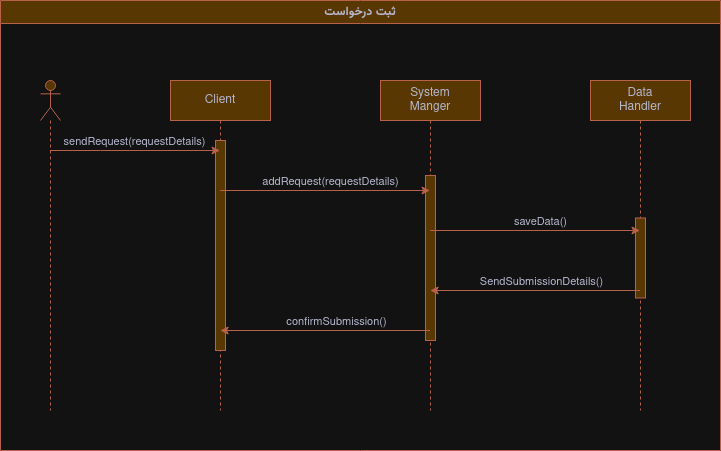

The diagram above was exported from draw.io. Its source (the exported page's mxGraphModel, read from the mxfile embedded in the PNG):
<mxGraphModel dx="1172" dy="757" grid="1" gridSize="10" guides="1" tooltips="1" connect="1" arrows="1" fold="1" page="1" pageScale="1" pageWidth="850" pageHeight="1100" background="none" math="0" shadow="0" adaptiveColors="auto">
  <root>
    <mxCell id="0" />
    <mxCell id="1" parent="0" />
    <mxCell id="5TeGuhc-esVz1vt5C5Wg-3" value="Client" style="shape=umlLifeline;perimeter=lifelinePerimeter;whiteSpace=wrap;html=1;container=1;dropTarget=0;collapsible=0;recursiveResize=0;outlineConnect=0;portConstraint=eastwest;newEdgeStyle={&quot;edgeStyle&quot;:&quot;elbowEdgeStyle&quot;,&quot;elbow&quot;:&quot;vertical&quot;,&quot;curved&quot;:0,&quot;rounded&quot;:0};labelBackgroundColor=none;fillColor=#F2CC8F;strokeColor=#E07A5F;fontColor=#393C56;" parent="1" vertex="1">
      <mxGeometry x="230" y="240" width="100" height="330" as="geometry" />
    </mxCell>
    <mxCell id="5TeGuhc-esVz1vt5C5Wg-17" value="" style="html=1;points=[[0,0,0,0,5],[0,1,0,0,-5],[1,0,0,0,5],[1,1,0,0,-5]];perimeter=orthogonalPerimeter;outlineConnect=0;targetShapes=umlLifeline;portConstraint=eastwest;newEdgeStyle={&quot;curved&quot;:0,&quot;rounded&quot;:0};labelBackgroundColor=none;fillColor=#F2CC8F;strokeColor=#E07A5F;fontColor=#393C56;" parent="5TeGuhc-esVz1vt5C5Wg-3" vertex="1">
      <mxGeometry x="45" y="60" width="10" height="210" as="geometry" />
    </mxCell>
    <mxCell id="5TeGuhc-esVz1vt5C5Wg-4" value="" style="shape=umlLifeline;perimeter=lifelinePerimeter;whiteSpace=wrap;html=1;container=1;dropTarget=0;collapsible=0;recursiveResize=0;outlineConnect=0;portConstraint=eastwest;newEdgeStyle={&quot;curved&quot;:0,&quot;rounded&quot;:0};participant=umlActor;labelBackgroundColor=none;fillColor=#F2CC8F;strokeColor=#E07A5F;fontColor=#393C56;" parent="1" vertex="1">
      <mxGeometry x="100" y="240" width="20" height="330" as="geometry" />
    </mxCell>
    <mxCell id="5TeGuhc-esVz1vt5C5Wg-5" value="" style="endArrow=classic;html=1;rounded=0;labelBackgroundColor=none;fontColor=default;strokeColor=#E07A5F;" parent="1" source="5TeGuhc-esVz1vt5C5Wg-4" target="5TeGuhc-esVz1vt5C5Wg-3" edge="1">
      <mxGeometry width="50" height="50" relative="1" as="geometry">
        <mxPoint x="320" y="330" as="sourcePoint" />
        <mxPoint x="370" y="280" as="targetPoint" />
        <Array as="points">
          <mxPoint x="160" y="310" />
        </Array>
      </mxGeometry>
    </mxCell>
    <mxCell id="5TeGuhc-esVz1vt5C5Wg-6" value="sendRequest(requestDetails)" style="edgeLabel;html=1;align=center;verticalAlign=middle;resizable=0;points=[];labelBackgroundColor=none;fontColor=#393C56;" parent="5TeGuhc-esVz1vt5C5Wg-5" vertex="1" connectable="0">
      <mxGeometry x="0.2435" relative="1" as="geometry">
        <mxPoint x="-22" y="-10" as="offset" />
      </mxGeometry>
    </mxCell>
    <mxCell id="5TeGuhc-esVz1vt5C5Wg-7" value="&lt;div&gt;System&lt;/div&gt;&lt;div&gt;Manger&lt;br&gt;&lt;/div&gt;" style="shape=umlLifeline;perimeter=lifelinePerimeter;whiteSpace=wrap;html=1;container=1;dropTarget=0;collapsible=0;recursiveResize=0;outlineConnect=0;portConstraint=eastwest;newEdgeStyle={&quot;edgeStyle&quot;:&quot;elbowEdgeStyle&quot;,&quot;elbow&quot;:&quot;vertical&quot;,&quot;curved&quot;:0,&quot;rounded&quot;:0};labelBackgroundColor=none;fillColor=#F2CC8F;strokeColor=#E07A5F;fontColor=#393C56;" parent="1" vertex="1">
      <mxGeometry x="440" y="240" width="100" height="330" as="geometry" />
    </mxCell>
    <mxCell id="5TeGuhc-esVz1vt5C5Wg-18" value="" style="html=1;points=[[0,0,0,0,5],[0,1,0,0,-5],[1,0,0,0,5],[1,1,0,0,-5]];perimeter=orthogonalPerimeter;outlineConnect=0;targetShapes=umlLifeline;portConstraint=eastwest;newEdgeStyle={&quot;curved&quot;:0,&quot;rounded&quot;:0};labelBackgroundColor=none;fillColor=#F2CC8F;strokeColor=#E07A5F;fontColor=#393C56;" parent="5TeGuhc-esVz1vt5C5Wg-7" vertex="1">
      <mxGeometry x="45" y="95" width="10" height="165" as="geometry" />
    </mxCell>
    <mxCell id="5TeGuhc-esVz1vt5C5Wg-8" value="" style="endArrow=classic;html=1;rounded=0;labelBackgroundColor=none;fontColor=default;strokeColor=#E07A5F;" parent="1" edge="1">
      <mxGeometry width="50" height="50" relative="1" as="geometry">
        <mxPoint x="279.6666666666665" y="350" as="sourcePoint" />
        <mxPoint x="489.5" y="350" as="targetPoint" />
      </mxGeometry>
    </mxCell>
    <mxCell id="5TeGuhc-esVz1vt5C5Wg-9" value="addRequest(requestDetails)" style="edgeLabel;html=1;align=center;verticalAlign=middle;resizable=0;points=[];labelBackgroundColor=none;fontColor=#393C56;" parent="5TeGuhc-esVz1vt5C5Wg-8" vertex="1" connectable="0">
      <mxGeometry x="-0.0087" y="-4" relative="1" as="geometry">
        <mxPoint x="6" y="-14" as="offset" />
      </mxGeometry>
    </mxCell>
    <mxCell id="5TeGuhc-esVz1vt5C5Wg-10" value="&lt;div&gt;Data&lt;/div&gt;&lt;div&gt;Handler&lt;br&gt;&lt;/div&gt;" style="shape=umlLifeline;perimeter=lifelinePerimeter;whiteSpace=wrap;html=1;container=1;dropTarget=0;collapsible=0;recursiveResize=0;outlineConnect=0;portConstraint=eastwest;newEdgeStyle={&quot;edgeStyle&quot;:&quot;elbowEdgeStyle&quot;,&quot;elbow&quot;:&quot;vertical&quot;,&quot;curved&quot;:0,&quot;rounded&quot;:0};labelBackgroundColor=none;fillColor=#F2CC8F;strokeColor=#E07A5F;fontColor=#393C56;" parent="1" vertex="1">
      <mxGeometry x="650" y="240" width="100" height="330" as="geometry" />
    </mxCell>
    <mxCell id="5TeGuhc-esVz1vt5C5Wg-21" value="" style="html=1;points=[[0,0,0,0,5],[0,1,0,0,-5],[1,0,0,0,5],[1,1,0,0,-5]];perimeter=orthogonalPerimeter;outlineConnect=0;targetShapes=umlLifeline;portConstraint=eastwest;newEdgeStyle={&quot;curved&quot;:0,&quot;rounded&quot;:0};labelBackgroundColor=none;fillColor=#F2CC8F;strokeColor=#E07A5F;fontColor=#393C56;" parent="5TeGuhc-esVz1vt5C5Wg-10" vertex="1">
      <mxGeometry x="45" y="137.5" width="10" height="80" as="geometry" />
    </mxCell>
    <mxCell id="5TeGuhc-esVz1vt5C5Wg-12" value="" style="endArrow=classic;html=1;rounded=0;labelBackgroundColor=none;fontColor=default;strokeColor=#E07A5F;" parent="1" edge="1">
      <mxGeometry width="50" height="50" relative="1" as="geometry">
        <mxPoint x="489.6666666666665" y="390" as="sourcePoint" />
        <mxPoint x="699.5" y="390" as="targetPoint" />
      </mxGeometry>
    </mxCell>
    <mxCell id="5TeGuhc-esVz1vt5C5Wg-13" value="saveData()" style="edgeLabel;html=1;align=center;verticalAlign=middle;resizable=0;points=[];labelBackgroundColor=none;fontColor=#393C56;" parent="5TeGuhc-esVz1vt5C5Wg-12" vertex="1" connectable="0">
      <mxGeometry x="-0.3503" relative="1" as="geometry">
        <mxPoint x="42" y="-10" as="offset" />
      </mxGeometry>
    </mxCell>
    <mxCell id="5TeGuhc-esVz1vt5C5Wg-15" value="" style="endArrow=classic;html=1;rounded=0;labelBackgroundColor=none;fontColor=default;strokeColor=#E07A5F;" parent="1" edge="1">
      <mxGeometry width="50" height="50" relative="1" as="geometry">
        <mxPoint x="489.5" y="490" as="sourcePoint" />
        <mxPoint x="279.6666666666665" y="490" as="targetPoint" />
      </mxGeometry>
    </mxCell>
    <mxCell id="5TeGuhc-esVz1vt5C5Wg-16" value="confirmSubmission()" style="edgeLabel;html=1;align=center;verticalAlign=middle;resizable=0;points=[];labelBackgroundColor=none;fontColor=#393C56;" parent="5TeGuhc-esVz1vt5C5Wg-15" vertex="1" connectable="0">
      <mxGeometry x="-0.1025" y="2" relative="1" as="geometry">
        <mxPoint y="-12" as="offset" />
      </mxGeometry>
    </mxCell>
    <mxCell id="5TeGuhc-esVz1vt5C5Wg-19" value="" style="endArrow=classic;html=1;rounded=0;labelBackgroundColor=none;fontColor=default;strokeColor=#E07A5F;" parent="1" edge="1">
      <mxGeometry width="50" height="50" relative="1" as="geometry">
        <mxPoint x="699.5" y="450" as="sourcePoint" />
        <mxPoint x="489.6666666666665" y="450" as="targetPoint" />
      </mxGeometry>
    </mxCell>
    <mxCell id="5TeGuhc-esVz1vt5C5Wg-20" value="SendSubmissionDetails()" style="edgeLabel;html=1;align=center;verticalAlign=middle;resizable=0;points=[];labelBackgroundColor=none;fontColor=#393C56;" parent="5TeGuhc-esVz1vt5C5Wg-19" vertex="1" connectable="0">
      <mxGeometry x="-0.0945" y="3" relative="1" as="geometry">
        <mxPoint x="-4" y="-13" as="offset" />
      </mxGeometry>
    </mxCell>
    <mxCell id="5TeGuhc-esVz1vt5C5Wg-22" value="&lt;font data-font-src=&quot;https://fonts.googleapis.com/css?family=Vazirmatn&quot; face=&quot;Vazirmatn&quot;&gt;ثبت درخواست&lt;br&gt;&lt;/font&gt;" style="swimlane;whiteSpace=wrap;html=1;labelBackgroundColor=none;fillColor=#F2CC8F;strokeColor=#E07A5F;fontColor=#393C56;" parent="1" vertex="1">
      <mxGeometry x="60" y="160" width="720" height="450" as="geometry" />
    </mxCell>
  </root>
</mxGraphModel>